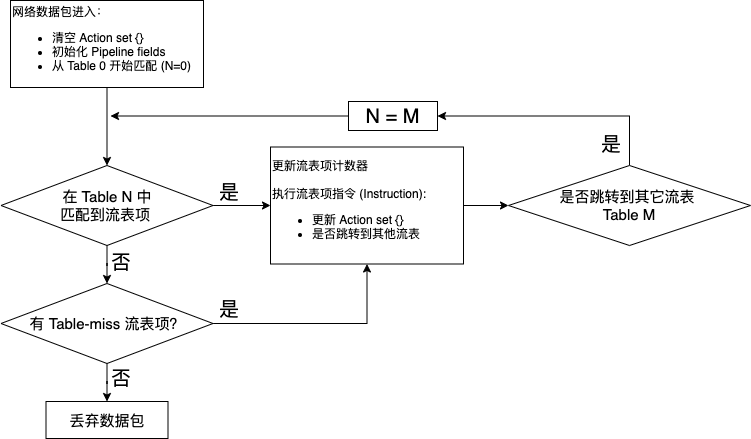

The diagram above was exported from draw.io. Its source (the exported page's mxGraphModel, read from the mxfile embedded in the PNG):
<mxGraphModel dx="1506" dy="1215" grid="0" gridSize="10" guides="1" tooltips="1" connect="1" arrows="1" fold="1" page="0" pageScale="1" pageWidth="827" pageHeight="1169" math="0" shadow="0">
  <root>
    <mxCell id="0" />
    <mxCell id="1" parent="0" />
    <mxCell id="2" style="edgeStyle=none;rounded=0;orthogonalLoop=1;jettySize=auto;html=1;startFill=0;endArrow=classic;endFill=1;strokeWidth=1;entryX=0.5;entryY=0;entryDx=0;entryDy=0;" edge="1" source="3" target="6" parent="1">
      <mxGeometry relative="1" as="geometry">
        <mxPoint x="769" y="266" as="targetPoint" />
      </mxGeometry>
    </mxCell>
    <mxCell id="3" value="网络数据包进入：&lt;br&gt;&lt;ul&gt;&lt;li&gt;清空 Action set {}&lt;/li&gt;&lt;li&gt;初始化 Pipeline fields&lt;/li&gt;&lt;li&gt;从 Table 0 开始匹配 (N=0)&lt;/li&gt;&lt;/ul&gt;" style="rounded=0;whiteSpace=wrap;html=1;align=left;" vertex="1" parent="1">
      <mxGeometry x="678" y="78" width="193" height="87" as="geometry" />
    </mxCell>
    <mxCell id="4" style="edgeStyle=none;rounded=0;orthogonalLoop=1;jettySize=auto;html=1;entryX=0;entryY=0.5;entryDx=0;entryDy=0;startArrow=none;startFill=0;endArrow=classic;endFill=1;strokeColor=#000000;strokeWidth=1;" edge="1" source="6" target="9" parent="1">
      <mxGeometry relative="1" as="geometry" />
    </mxCell>
    <mxCell id="5" style="edgeStyle=orthogonalEdgeStyle;rounded=0;orthogonalLoop=1;jettySize=auto;html=1;entryX=0.5;entryY=0;entryDx=0;entryDy=0;startArrow=none;startFill=0;endArrow=classic;endFill=1;strokeColor=#000000;strokeWidth=1;" edge="1" source="6" target="14" parent="1">
      <mxGeometry relative="1" as="geometry" />
    </mxCell>
    <mxCell id="6" value="&lt;font style=&quot;font-size: 15px&quot;&gt;在 Table N 中&lt;br&gt;匹配到流表项&amp;nbsp;&lt;/font&gt;" style="rhombus;whiteSpace=wrap;html=1;strokeColor=#000000;fillColor=#FFFFFF;align=center;" vertex="1" parent="1">
      <mxGeometry x="668.5" y="243" width="212" height="80" as="geometry" />
    </mxCell>
    <mxCell id="7" style="edgeStyle=none;rounded=0;orthogonalLoop=1;jettySize=auto;html=1;entryX=1;entryY=0.5;entryDx=0;entryDy=0;startFill=0;endArrow=classic;endFill=1;strokeColor=#000000;strokeWidth=1;" edge="1" source="6" target="6" parent="1">
      <mxGeometry relative="1" as="geometry" />
    </mxCell>
    <mxCell id="8" style="edgeStyle=none;rounded=0;orthogonalLoop=1;jettySize=auto;html=1;entryX=0;entryY=0.5;entryDx=0;entryDy=0;startArrow=none;startFill=0;endArrow=classic;endFill=1;strokeColor=#000000;strokeWidth=1;" edge="1" source="9" target="11" parent="1">
      <mxGeometry relative="1" as="geometry" />
    </mxCell>
    <mxCell id="9" value="更新流表项计数器&lt;br&gt;&lt;br&gt;执行流表项指令 (Instruction):&lt;br&gt;&lt;ul&gt;&lt;li&gt;更新 Action set {}&lt;/li&gt;&lt;li&gt;是否跳转到其他流表&lt;/li&gt;&lt;/ul&gt;" style="rounded=0;whiteSpace=wrap;html=1;align=left;" vertex="1" parent="1">
      <mxGeometry x="938" y="224.5" width="193" height="117" as="geometry" />
    </mxCell>
    <mxCell id="10" style="edgeStyle=orthogonalEdgeStyle;rounded=0;orthogonalLoop=1;jettySize=auto;html=1;startArrow=none;startFill=0;endArrow=classic;endFill=1;strokeColor=#000000;strokeWidth=1;exitX=0.5;exitY=0;exitDx=0;exitDy=0;entryX=1;entryY=0.5;entryDx=0;entryDy=0;" edge="1" source="11" target="22" parent="1">
      <mxGeometry relative="1" as="geometry">
        <mxPoint x="1171" y="196" as="targetPoint" />
        <Array as="points">
          <mxPoint x="1297" y="194" />
        </Array>
      </mxGeometry>
    </mxCell>
    <mxCell id="11" value="&lt;font style=&quot;font-size: 15px&quot;&gt;是否跳转到其它流表 &lt;br&gt;Table M&lt;/font&gt;" style="rhombus;whiteSpace=wrap;html=1;strokeColor=#000000;fillColor=#FFFFFF;align=center;" vertex="1" parent="1">
      <mxGeometry x="1176" y="243" width="242" height="80" as="geometry" />
    </mxCell>
    <mxCell id="12" style="edgeStyle=orthogonalEdgeStyle;rounded=0;orthogonalLoop=1;jettySize=auto;html=1;startArrow=none;startFill=0;endArrow=classic;endFill=1;strokeColor=#000000;strokeWidth=1;" edge="1" source="14" target="9" parent="1">
      <mxGeometry relative="1" as="geometry" />
    </mxCell>
    <mxCell id="13" style="edgeStyle=orthogonalEdgeStyle;rounded=0;orthogonalLoop=1;jettySize=auto;html=1;entryX=0.5;entryY=0;entryDx=0;entryDy=0;startArrow=none;startFill=0;endArrow=classic;endFill=1;strokeColor=#000000;strokeWidth=1;" edge="1" source="14" target="15" parent="1">
      <mxGeometry relative="1" as="geometry" />
    </mxCell>
    <mxCell id="14" value="&lt;font style=&quot;font-size: 15px&quot;&gt;有 Table-miss 流表项？&lt;/font&gt;" style="rhombus;whiteSpace=wrap;html=1;strokeColor=#000000;fillColor=#FFFFFF;align=center;" vertex="1" parent="1">
      <mxGeometry x="668.5" y="361" width="212" height="80" as="geometry" />
    </mxCell>
    <mxCell id="15" value="&lt;div&gt;&lt;span&gt;&lt;font style=&quot;font-size: 15px&quot;&gt;丢弃数据包&lt;/font&gt;&lt;/span&gt;&lt;/div&gt;" style="rounded=0;whiteSpace=wrap;html=1;align=center;" vertex="1" parent="1">
      <mxGeometry x="713.5" y="479" width="122" height="37" as="geometry" />
    </mxCell>
    <mxCell id="16" value="&lt;span style=&quot;font-size: 20px&quot;&gt;否&lt;/span&gt;" style="text;html=1;strokeColor=none;fillColor=none;align=center;verticalAlign=middle;whiteSpace=wrap;rounded=0;dashed=1;" vertex="1" parent="1">
      <mxGeometry x="769" y="446" width="40" height="20" as="geometry" />
    </mxCell>
    <mxCell id="17" value="&lt;span style=&quot;font-size: 20px&quot;&gt;是&lt;/span&gt;" style="text;html=1;strokeColor=none;fillColor=none;align=center;verticalAlign=middle;whiteSpace=wrap;rounded=0;dashed=1;" vertex="1" parent="1">
      <mxGeometry x="877" y="377" width="40" height="20" as="geometry" />
    </mxCell>
    <mxCell id="18" value="&lt;span style=&quot;font-size: 20px&quot;&gt;是&lt;/span&gt;" style="text;html=1;strokeColor=none;fillColor=none;align=center;verticalAlign=middle;whiteSpace=wrap;rounded=0;dashed=1;" vertex="1" parent="1">
      <mxGeometry x="877" y="260" width="40" height="20" as="geometry" />
    </mxCell>
    <mxCell id="19" value="&lt;span style=&quot;font-size: 20px&quot;&gt;否&lt;/span&gt;" style="text;html=1;strokeColor=none;fillColor=none;align=center;verticalAlign=middle;whiteSpace=wrap;rounded=0;dashed=1;" vertex="1" parent="1">
      <mxGeometry x="769" y="330" width="40" height="20" as="geometry" />
    </mxCell>
    <mxCell id="20" value="&lt;span style=&quot;font-size: 20px&quot;&gt;是&lt;/span&gt;" style="text;html=1;strokeColor=none;fillColor=none;align=center;verticalAlign=middle;whiteSpace=wrap;rounded=0;dashed=1;" vertex="1" parent="1">
      <mxGeometry x="1259" y="212" width="40" height="20" as="geometry" />
    </mxCell>
    <mxCell id="21" style="edgeStyle=orthogonalEdgeStyle;rounded=0;orthogonalLoop=1;jettySize=auto;html=1;startArrow=none;startFill=0;endArrow=classic;endFill=1;strokeColor=#000000;strokeWidth=1;" edge="1" source="22" parent="1">
      <mxGeometry relative="1" as="geometry">
        <mxPoint x="778" y="193.5" as="targetPoint" />
      </mxGeometry>
    </mxCell>
    <mxCell id="22" value="&lt;div&gt;&lt;span&gt;&lt;font style=&quot;font-size: 20px&quot;&gt;N = M&lt;/font&gt;&lt;/span&gt;&lt;/div&gt;" style="rounded=0;whiteSpace=wrap;html=1;align=center;" vertex="1" parent="1">
      <mxGeometry x="1016" y="179" width="89" height="29" as="geometry" />
    </mxCell>
  </root>
</mxGraphModel>